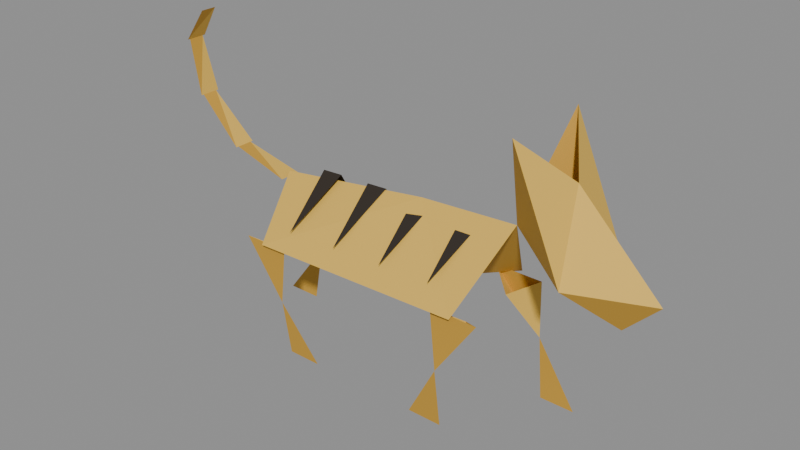 # Source: paper-tigers.blend  (saved by Blender 5.2.45; exported with 4.5.12 LTS)
import bpy
from mathutils import Matrix  # noqa: F401  (used for matrix-valued properties, if any)

bpy.ops.wm.read_factory_settings(use_empty=True)
scene = bpy.context.scene
scene.name = 'Scene'

# ---- materials (node trees are filled in below, after node groups)
mat_paper = bpy.data.materials.new('Paper')
mat_paper.diffuse_color = (0.7682, 0.4793, 0.07819, 1.0)
mat_papershade = bpy.data.materials.new('PaperShade')
mat_papershade.diffuse_color = (0.5841, 0.3231, 0.0356, 1.0)
mat_stripe = bpy.data.materials.new('Stripe')
mat_stripe.diffuse_color = (0.02416, 0.016, 0.009721, 1.0)

# ---- material node trees
mat_paper.use_nodes = True; mat_paper.node_tree.nodes.clear()
_N = mat_paper.node_tree.nodes; _L = mat_paper.node_tree.links
n0 = _N.new('ShaderNodeBsdfPrincipled'); n0.name = 'Principled BSDF'; n0.location = (-200, 100)
n0.inputs[0].default_value = (0.7682, 0.4793, 0.07819, 1.0)
n0.inputs[2].default_value = 0.75
n0.inputs[10].default_value = 0.005
n1 = _N.new('ShaderNodeOutputMaterial'); n1.name = 'Material Output'; n1.location = (200, 100)
_L.new(n0.outputs[0], n1.inputs[0])
n1.is_active_output = True
mat_papershade.use_nodes = True; mat_papershade.node_tree.nodes.clear()
_N = mat_papershade.node_tree.nodes; _L = mat_papershade.node_tree.links
n0 = _N.new('ShaderNodeBsdfPrincipled'); n0.name = 'Principled BSDF'; n0.location = (-200, 100)
n0.inputs[0].default_value = (0.5841, 0.3231, 0.0356, 1.0)
n0.inputs[2].default_value = 0.75
n0.inputs[10].default_value = 0.005
n1 = _N.new('ShaderNodeOutputMaterial'); n1.name = 'Material Output'; n1.location = (200, 100)
_L.new(n0.outputs[0], n1.inputs[0])
n1.is_active_output = True
mat_stripe.use_nodes = True; mat_stripe.node_tree.nodes.clear()
_N = mat_stripe.node_tree.nodes; _L = mat_stripe.node_tree.links
n0 = _N.new('ShaderNodeBsdfPrincipled'); n0.name = 'Principled BSDF'; n0.location = (-200, 100)
n0.inputs[0].default_value = (0.02416, 0.016, 0.009721, 1.0)
n0.inputs[2].default_value = 0.7
n0.inputs[10].default_value = 0.005
n1 = _N.new('ShaderNodeOutputMaterial'); n1.name = 'Material Output'; n1.location = (200, 100)
_L.new(n0.outputs[0], n1.inputs[0])
n1.is_active_output = True

# ---- meshes
me_folds = bpy.data.meshes.new('Folds')
me_folds.from_pydata([(-0.55, 0.0, 0.62), (0.05, 0.0, 0.7), (-0.5, 0.2, 0.42), (0.05, 0.0, 0.7), (0.32, 0.2, 0.44), (-0.5, 0.2, 0.42), (0.05, 0.0, 0.7), (0.42, 0.0, 0.72), (0.32, 0.2, 0.44), (-0.55, 0.0, 0.62), (0.05, 0.0, 0.7), (-0.5, -0.2, 0.42), (0.05, 0.0, 0.7), (0.32, -0.2, 0.44), (-0.5, -0.2, 0.42), (0.05, 0.0, 0.7), (0.42, 0.0, 0.72), (0.32, -0.2, 0.44), (0.42, 0.0, 0.72), (0.62, 0.0, 0.92), (0.68, 0.17, 0.66), (0.62, 0.0, 0.92), (0.92, 0.0, 0.62), (0.68, 0.17, 0.66), (0.62, 0.0, 0.92), (0.5, 0.17, 1.08), (0.68, 0.17, 0.66), (0.42, 0.0, 0.72), (0.62, 0.0, 0.92), (0.68, -0.17, 0.66), (0.62, 0.0, 0.92), (0.92, 0.0, 0.62), (0.68, -0.17, 0.66), (0.62, 0.0, 0.92), (0.5, -0.17, 1.08), (0.68, -0.17, 0.66), (0.23, 0.18, 0.44), (0.41, 0.189, 0.22), (0.32, 0.108, 0.39), (0.41, 0.18, 0.44), (0.32, 0.108, 0.39), (0.41, 0.189, 0.22), (0.23, -0.18, 0.44), (0.26, -0.189, 0.22), (0.32, -0.108, 0.39), (0.41, -0.18, 0.44), (0.32, -0.108, 0.39), (0.26, -0.189, 0.22), (-0.59, 0.18, 0.42), (-0.59, 0.189, 0.21), (-0.5, 0.108, 0.37), (-0.41, 0.18, 0.42), (-0.5, 0.108, 0.37), (-0.59, 0.189, 0.21), (-0.59, -0.18, 0.42), (-0.425, -0.189, 0.21), (-0.5, -0.108, 0.37), (-0.41, -0.18, 0.42), (-0.5, -0.108, 0.37), (-0.425, -0.189, 0.21), (-0.55, 0.04, 0.6), (-0.78, 0.03, 0.66), (-0.55, -0.04, 0.6), (-0.78, 0.04, 0.66), (-0.95, 0.03, 0.82), (-0.78, -0.04, 0.66), (-0.95, 0.04, 0.82), (-1.0, 0.03, 1.02), (-0.95, -0.04, 0.82), (-1.0, 0.04, 1.02), (-0.92, 0.03, 1.14), (-1.0, -0.04, 1.02)], [], [(0, 1, 2), (3, 4, 5), (6, 7, 8), (9, 10, 11), (12, 13, 14), (15, 16, 17), (18, 19, 20), (21, 22, 23), (24, 25, 26), (27, 28, 29), (30, 31, 32), (33, 34, 35), (36, 37, 38), (39, 40, 41), (42, 43, 44), (45, 46, 47), (48, 49, 50), (51, 52, 53), (54, 55, 56), (57, 58, 59), (60, 61, 62), (63, 64, 65), (66, 67, 68), (69, 70, 71)])
me_folds.materials.append(mat_paper)
me_folds.update()
me_shade = bpy.data.meshes.new('Shade')
me_shade.from_pydata([(-0.5, 0.2, 0.42), (0.32, 0.2, 0.44), (-0.1, 0.0, 0.34), (-0.55, 0.0, 0.62), (-0.5, 0.2, 0.42), (-0.1, 0.0, 0.34), (0.32, 0.2, 0.44), (0.42, 0.0, 0.72), (-0.1, 0.0, 0.34), (-0.5, -0.2, 0.42), (0.32, -0.2, 0.44), (-0.1, 0.0, 0.34), (-0.55, 0.0, 0.62), (-0.5, -0.2, 0.42), (-0.1, 0.0, 0.34), (0.32, -0.2, 0.44), (0.42, 0.0, 0.72), (-0.1, 0.0, 0.34), (0.92, 0.0, 0.62), (0.8, 0.0, 0.5), (0.68, 0.17, 0.66), (0.8, 0.0, 0.5), (0.42, 0.0, 0.72), (0.68, 0.17, 0.66), (0.5, 0.17, 1.08), (0.42, 0.0, 0.72), (0.68, 0.17, 0.66), (0.92, 0.0, 0.62), (0.8, 0.0, 0.5), (0.68, -0.17, 0.66), (0.8, 0.0, 0.5), (0.42, 0.0, 0.72), (0.68, -0.17, 0.66), (0.5, -0.17, 1.08), (0.42, 0.0, 0.72), (0.68, -0.17, 0.66), (0.23, 0.18, 0.44), (0.41, 0.18, 0.44), (0.41, 0.189, 0.22), (0.41, 0.189, 0.22), (0.44, 0.17, 0.0), (0.57, 0.17, 0.0), (0.23, -0.18, 0.44), (0.41, -0.18, 0.44), (0.26, -0.189, 0.22), (0.26, -0.189, 0.22), (0.14, -0.17, 0.0), (0.27, -0.17, 0.0), (-0.59, 0.18, 0.42), (-0.41, 0.18, 0.42), (-0.59, 0.189, 0.21), (-0.59, 0.189, 0.21), (-0.74, 0.17, 0.0), (-0.61, 0.17, 0.0), (-0.59, -0.18, 0.42), (-0.41, -0.18, 0.42), (-0.425, -0.189, 0.21), (-0.425, -0.189, 0.21), (-0.41, -0.17, 0.0), (-0.28, -0.17, 0.0), (-0.78, 0.03, 0.66), (-0.78, -0.03, 0.66), (-0.55, -0.04, 0.6), (-0.95, 0.03, 0.82), (-0.95, -0.03, 0.82), (-0.78, -0.04, 0.66), (-1.0, 0.03, 1.02), (-1.0, -0.03, 1.02), (-0.95, -0.04, 0.82), (-0.92, 0.03, 1.14), (-0.92, -0.03, 1.14), (-1.0, -0.04, 1.02)], [], [(0, 1, 2), (3, 4, 5), (6, 7, 8), (9, 10, 11), (12, 13, 14), (15, 16, 17), (18, 19, 20), (21, 22, 23), (24, 25, 26), (27, 28, 29), (30, 31, 32), (33, 34, 35), (36, 37, 38), (39, 40, 41), (42, 43, 44), (45, 46, 47), (48, 49, 50), (51, 52, 53), (54, 55, 56), (57, 58, 59), (60, 61, 62), (63, 64, 65), (66, 67, 68), (69, 70, 71)])
me_shade.materials.append(mat_papershade)
me_shade.update()
me_stripes = bpy.data.meshes.new('Stripes')
me_stripes.from_pydata([(-0.38, 0.0, 0.6728), (-0.3, 0.0, 0.6768), (-0.39, 0.17, 0.4908), (-0.38, 0.0, 0.6728), (-0.3, 0.0, 0.6768), (-0.39, -0.17, 0.4908), (-0.18, 0.0, 0.6808), (-0.1, 0.0, 0.6848), (-0.19, 0.17, 0.4988), (-0.18, 0.0, 0.6808), (-0.1, 0.0, 0.6848), (-0.19, -0.17, 0.4988), (0.02, 0.0, 0.6888), (0.1, 0.0, 0.6928), (0.01, 0.17, 0.5068), (0.02, 0.0, 0.6888), (0.1, 0.0, 0.6928), (0.01, -0.17, 0.5068), (0.22, 0.0, 0.6968), (0.3, 0.0, 0.7008), (0.21, 0.17, 0.5148), (0.22, 0.0, 0.6968), (0.3, 0.0, 0.7008), (0.21, -0.17, 0.5148)], [], [(0, 1, 2), (3, 4, 5), (6, 7, 8), (9, 10, 11), (12, 13, 14), (15, 16, 17), (18, 19, 20), (21, 22, 23)])
me_stripes.materials.append(mat_stripe)
me_stripes.update()

# ---- objects
ob_folds = bpy.data.objects.new('Folds', me_folds)
ob_shade = bpy.data.objects.new('Shade', me_shade)
ob_stripes = bpy.data.objects.new('Stripes', me_stripes)

# ---- transforms, parenting, visibility, modifiers, constraints
ob_folds.location = (0.0, 0.0, 0.0)
ob_shade.location = (0.0, 0.0, 0.0)
ob_stripes.location = (0.0, 0.0, 0.0)

# ---- collection membership
scene.collection.objects.link(ob_folds)
scene.collection.objects.link(ob_shade)
scene.collection.objects.link(ob_stripes)

# ---- scene / render settings (as saved in the file)
scene.frame_start = 1; scene.frame_end = 250; scene.frame_set(1)
scene.render.engine = 'BLENDER_EEVEE_NEXT'
scene.render.bake_bias = 0.0
scene.render.bake_samples = 0
scene.render.compositor_device = 'GPU'
scene.eevee.use_volume_custom_range = False
scene.eevee.fast_gi_thickness_near = 0.1
scene.eevee.fast_gi_thickness_far = 0.0
scene.eevee.ray_tracing_options.screen_trace_thickness = 0.1
bpy.context.view_layer.update()

# ---- added for rendering (the .blend has no active camera and no usable light): camera, sun + grey world if the file has none
cam_auto = bpy.data.cameras.new('AutoCamera')
cam_auto.lens = 50.0
cam_auto.sensor_width = 36.0
cam_auto.clip_end = 1000.0
ob_auto_camera = bpy.data.objects.new('AutoCamera', cam_auto)
scene.collection.objects.link(ob_auto_camera)
ob_auto_camera.location = (2.05885, -2.51862, 2.24908)
ob_auto_camera.rotation_euler = (1.09748, -7.21219e-08, 0.694738)
scene.camera = ob_auto_camera
light_auto_sun = bpy.data.lights.new('AutoSun', 'SUN')
light_auto_sun.energy = 3.0
light_auto_sun.angle = 0.0523599
ob_auto_sun = bpy.data.objects.new('AutoSun', light_auto_sun)
scene.collection.objects.link(ob_auto_sun)
ob_auto_sun.rotation_euler = (0.872665, 0.174533, 0.523599)
if scene.world is None:
    world_auto = bpy.data.worlds.new('AutoWorld')
    world_auto.color = (0.3, 0.3, 0.3)
    scene.world = world_auto
bpy.context.view_layer.update()
